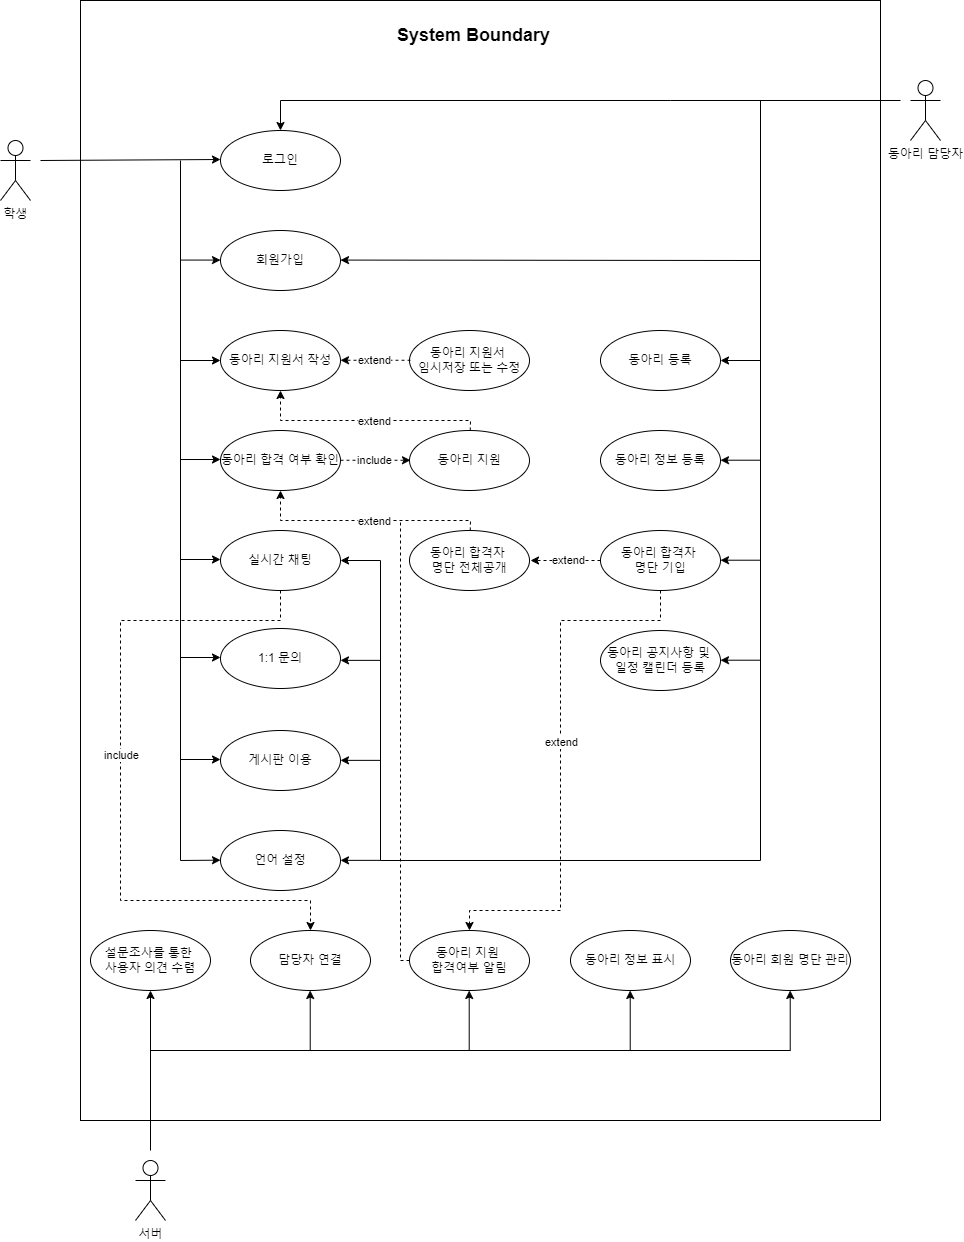

The diagram above was exported from draw.io. Its source (the exported page's mxGraphModel, read from the mxfile embedded in the PNG):
<mxGraphModel dx="3116" dy="1260" grid="1" gridSize="10" guides="1" tooltips="1" connect="1" arrows="1" fold="1" page="1" pageScale="1" pageWidth="827" pageHeight="1169" math="0" shadow="0">
  <root>
    <mxCell id="0" />
    <mxCell id="1" parent="0" />
    <mxCell id="5qMzUHlmlHbGyp9Bj7Y5-3" value="" style="rounded=0;whiteSpace=wrap;html=1;" vertex="1" parent="1">
      <mxGeometry x="20" width="800" height="1120" as="geometry" />
    </mxCell>
    <mxCell id="6cCH-PaKKIgywn_SZwx_-2" value="&lt;b&gt;&lt;font style=&quot;font-size: 18px;&quot;&gt;System Boundary&lt;/font&gt;&lt;/b&gt;" style="text;html=1;align=center;verticalAlign=middle;whiteSpace=wrap;rounded=0;" parent="1" vertex="1">
      <mxGeometry x="323" y="20" width="181" height="30" as="geometry" />
    </mxCell>
    <mxCell id="6cCH-PaKKIgywn_SZwx_-3" value="학생" style="shape=umlActor;verticalLabelPosition=bottom;verticalAlign=top;html=1;outlineConnect=0;" parent="1" vertex="1">
      <mxGeometry x="-60" y="140" width="30" height="60" as="geometry" />
    </mxCell>
    <mxCell id="6cCH-PaKKIgywn_SZwx_-4" value="" style="endArrow=classic;html=1;rounded=0;" parent="1" edge="1">
      <mxGeometry width="50" height="50" relative="1" as="geometry">
        <mxPoint x="-20" y="160" as="sourcePoint" />
        <mxPoint x="160" y="159" as="targetPoint" />
      </mxGeometry>
    </mxCell>
    <mxCell id="6cCH-PaKKIgywn_SZwx_-5" value="로그인" style="ellipse;whiteSpace=wrap;html=1;" parent="1" vertex="1">
      <mxGeometry x="160" y="130" width="120" height="60" as="geometry" />
    </mxCell>
    <mxCell id="6cCH-PaKKIgywn_SZwx_-7" value="회원가입" style="ellipse;whiteSpace=wrap;html=1;" parent="1" vertex="1">
      <mxGeometry x="160" y="230" width="120" height="60" as="geometry" />
    </mxCell>
    <mxCell id="6cCH-PaKKIgywn_SZwx_-12" value="" style="endArrow=classic;html=1;rounded=0;entryX=0;entryY=0.5;entryDx=0;entryDy=0;" parent="1" target="6cCH-PaKKIgywn_SZwx_-13" edge="1">
      <mxGeometry width="50" height="50" relative="1" as="geometry">
        <mxPoint x="120" y="360" as="sourcePoint" />
        <mxPoint x="160" y="359" as="targetPoint" />
      </mxGeometry>
    </mxCell>
    <mxCell id="6cCH-PaKKIgywn_SZwx_-13" value="동아리 지원서 작성" style="ellipse;whiteSpace=wrap;html=1;" parent="1" vertex="1">
      <mxGeometry x="160" y="330" width="120" height="60" as="geometry" />
    </mxCell>
    <mxCell id="6cCH-PaKKIgywn_SZwx_-14" value="" style="endArrow=classic;html=1;rounded=0;" parent="1" edge="1">
      <mxGeometry width="50" height="50" relative="1" as="geometry">
        <mxPoint x="120" y="459" as="sourcePoint" />
        <mxPoint x="160" y="459" as="targetPoint" />
      </mxGeometry>
    </mxCell>
    <mxCell id="6cCH-PaKKIgywn_SZwx_-15" value="동아리 합격 여부 확인" style="ellipse;whiteSpace=wrap;html=1;" parent="1" vertex="1">
      <mxGeometry x="160" y="430" width="120" height="60" as="geometry" />
    </mxCell>
    <mxCell id="6cCH-PaKKIgywn_SZwx_-17" value="동아리 지원" style="ellipse;whiteSpace=wrap;html=1;" parent="1" vertex="1">
      <mxGeometry x="349" y="430" width="120" height="60" as="geometry" />
    </mxCell>
    <mxCell id="6cCH-PaKKIgywn_SZwx_-18" value="" style="endArrow=classic;html=1;rounded=0;dashed=1;" parent="1" edge="1">
      <mxGeometry width="50" height="50" relative="1" as="geometry">
        <mxPoint x="280" y="459.76" as="sourcePoint" />
        <mxPoint x="350" y="459.76" as="targetPoint" />
      </mxGeometry>
    </mxCell>
    <mxCell id="6cCH-PaKKIgywn_SZwx_-19" value="include" style="edgeLabel;html=1;align=center;verticalAlign=middle;resizable=0;points=[];" parent="6cCH-PaKKIgywn_SZwx_-18" vertex="1" connectable="0">
      <mxGeometry x="-0.0857" y="-1" relative="1" as="geometry">
        <mxPoint y="-2" as="offset" />
      </mxGeometry>
    </mxCell>
    <mxCell id="6cCH-PaKKIgywn_SZwx_-22" value="" style="endArrow=classic;html=1;rounded=0;" parent="1" edge="1">
      <mxGeometry width="50" height="50" relative="1" as="geometry">
        <mxPoint x="120" y="559" as="sourcePoint" />
        <mxPoint x="160" y="559" as="targetPoint" />
      </mxGeometry>
    </mxCell>
    <mxCell id="6cCH-PaKKIgywn_SZwx_-23" value="실시간 채팅" style="ellipse;whiteSpace=wrap;html=1;" parent="1" vertex="1">
      <mxGeometry x="160" y="530" width="120" height="60" as="geometry" />
    </mxCell>
    <mxCell id="6cCH-PaKKIgywn_SZwx_-24" value="" style="endArrow=classic;html=1;rounded=0;" parent="1" edge="1">
      <mxGeometry width="50" height="50" relative="1" as="geometry">
        <mxPoint x="120" y="657" as="sourcePoint" />
        <mxPoint x="160" y="657" as="targetPoint" />
      </mxGeometry>
    </mxCell>
    <mxCell id="6cCH-PaKKIgywn_SZwx_-25" value="1:1 문의" style="ellipse;whiteSpace=wrap;html=1;" parent="1" vertex="1">
      <mxGeometry x="160" y="628" width="120" height="60" as="geometry" />
    </mxCell>
    <mxCell id="6cCH-PaKKIgywn_SZwx_-26" value="" style="endArrow=classic;html=1;rounded=0;" parent="1" edge="1">
      <mxGeometry width="50" height="50" relative="1" as="geometry">
        <mxPoint x="120" y="759" as="sourcePoint" />
        <mxPoint x="160" y="759" as="targetPoint" />
      </mxGeometry>
    </mxCell>
    <mxCell id="6cCH-PaKKIgywn_SZwx_-27" value="게시판 이용" style="ellipse;whiteSpace=wrap;html=1;" parent="1" vertex="1">
      <mxGeometry x="160" y="730" width="120" height="60" as="geometry" />
    </mxCell>
    <mxCell id="6cCH-PaKKIgywn_SZwx_-28" value="동아리 담당자" style="shape=umlActor;verticalLabelPosition=bottom;verticalAlign=top;html=1;outlineConnect=0;" parent="1" vertex="1">
      <mxGeometry x="850" y="80" width="30" height="60" as="geometry" />
    </mxCell>
    <mxCell id="6cCH-PaKKIgywn_SZwx_-29" value="" style="endArrow=classic;html=1;rounded=0;" parent="1" edge="1">
      <mxGeometry width="50" height="50" relative="1" as="geometry">
        <mxPoint x="700" y="360" as="sourcePoint" />
        <mxPoint x="660" y="360" as="targetPoint" />
      </mxGeometry>
    </mxCell>
    <mxCell id="6cCH-PaKKIgywn_SZwx_-30" value="동아리 등록" style="ellipse;whiteSpace=wrap;html=1;" parent="1" vertex="1">
      <mxGeometry x="540" y="330" width="120" height="60" as="geometry" />
    </mxCell>
    <mxCell id="JJEVzPPpyP6SVh7EzB0q-4" value="동아리 정보 등록" style="ellipse;whiteSpace=wrap;html=1;" parent="1" vertex="1">
      <mxGeometry x="540" y="430" width="120" height="60" as="geometry" />
    </mxCell>
    <mxCell id="JJEVzPPpyP6SVh7EzB0q-5" value="동아리 지원서&amp;nbsp;&lt;div&gt;임시저장 또는 수정&lt;/div&gt;" style="ellipse;whiteSpace=wrap;html=1;" parent="1" vertex="1">
      <mxGeometry x="349" y="330" width="120" height="60" as="geometry" />
    </mxCell>
    <mxCell id="JJEVzPPpyP6SVh7EzB0q-6" value="" style="endArrow=classic;html=1;rounded=0;dashed=1;" parent="1" edge="1">
      <mxGeometry width="50" height="50" relative="1" as="geometry">
        <mxPoint x="350" y="359.76" as="sourcePoint" />
        <mxPoint x="280" y="359.76" as="targetPoint" />
      </mxGeometry>
    </mxCell>
    <mxCell id="JJEVzPPpyP6SVh7EzB0q-7" value="extend" style="edgeLabel;html=1;align=center;verticalAlign=middle;resizable=0;points=[];" parent="JJEVzPPpyP6SVh7EzB0q-6" vertex="1" connectable="0">
      <mxGeometry x="-0.0095" y="-1" relative="1" as="geometry">
        <mxPoint x="-2" as="offset" />
      </mxGeometry>
    </mxCell>
    <mxCell id="JJEVzPPpyP6SVh7EzB0q-8" value="" style="endArrow=classic;html=1;rounded=0;entryX=0.5;entryY=1;entryDx=0;entryDy=0;dashed=1;" parent="1" target="6cCH-PaKKIgywn_SZwx_-13" edge="1">
      <mxGeometry width="50" height="50" relative="1" as="geometry">
        <mxPoint x="409.76" y="430" as="sourcePoint" />
        <mxPoint x="409.76" y="400" as="targetPoint" />
        <Array as="points">
          <mxPoint x="410" y="420" />
          <mxPoint x="220" y="420" />
        </Array>
      </mxGeometry>
    </mxCell>
    <mxCell id="JJEVzPPpyP6SVh7EzB0q-9" value="extend" style="edgeLabel;html=1;align=center;verticalAlign=middle;resizable=0;points=[];" parent="JJEVzPPpyP6SVh7EzB0q-8" vertex="1" connectable="0">
      <mxGeometry x="-0.0691" relative="1" as="geometry">
        <mxPoint as="offset" />
      </mxGeometry>
    </mxCell>
    <mxCell id="JJEVzPPpyP6SVh7EzB0q-10" value="동아리 회원 명단 관리" style="ellipse;whiteSpace=wrap;html=1;" parent="1" vertex="1">
      <mxGeometry x="670" y="930" width="120" height="60" as="geometry" />
    </mxCell>
    <mxCell id="JJEVzPPpyP6SVh7EzB0q-11" value="동아리 정보 표시" style="ellipse;whiteSpace=wrap;html=1;" parent="1" vertex="1">
      <mxGeometry x="510" y="930" width="120" height="60" as="geometry" />
    </mxCell>
    <mxCell id="JJEVzPPpyP6SVh7EzB0q-12" value="동아리 합격자&amp;nbsp;&lt;div&gt;명단 기입&lt;/div&gt;" style="ellipse;whiteSpace=wrap;html=1;" parent="1" vertex="1">
      <mxGeometry x="540" y="530" width="120" height="60" as="geometry" />
    </mxCell>
    <mxCell id="JJEVzPPpyP6SVh7EzB0q-13" value="동아리 공지사항 및&amp;nbsp;&lt;div&gt;일정 캘린더 등록&lt;/div&gt;" style="ellipse;whiteSpace=wrap;html=1;" parent="1" vertex="1">
      <mxGeometry x="540" y="630" width="120" height="60" as="geometry" />
    </mxCell>
    <mxCell id="JJEVzPPpyP6SVh7EzB0q-14" value="설문조사를 통한&amp;nbsp;&lt;div&gt;사용자 의견 수렴&lt;/div&gt;" style="ellipse;whiteSpace=wrap;html=1;" parent="1" vertex="1">
      <mxGeometry x="30" y="930" width="120" height="60" as="geometry" />
    </mxCell>
    <mxCell id="JJEVzPPpyP6SVh7EzB0q-15" value="담당자 연결" style="ellipse;whiteSpace=wrap;html=1;" parent="1" vertex="1">
      <mxGeometry x="190" y="930" width="120" height="60" as="geometry" />
    </mxCell>
    <mxCell id="JJEVzPPpyP6SVh7EzB0q-18" value="언어 설정" style="ellipse;whiteSpace=wrap;html=1;" parent="1" vertex="1">
      <mxGeometry x="160" y="830" width="120" height="60" as="geometry" />
    </mxCell>
    <mxCell id="JJEVzPPpyP6SVh7EzB0q-19" value="동아리 지원&amp;nbsp;&lt;div&gt;합격여부 알림&lt;/div&gt;" style="ellipse;whiteSpace=wrap;html=1;" parent="1" vertex="1">
      <mxGeometry x="349" y="930" width="120" height="60" as="geometry" />
    </mxCell>
    <mxCell id="JJEVzPPpyP6SVh7EzB0q-21" value="" style="endArrow=classic;html=1;rounded=0;entryX=0.5;entryY=0;entryDx=0;entryDy=0;" parent="1" target="6cCH-PaKKIgywn_SZwx_-5" edge="1">
      <mxGeometry width="50" height="50" relative="1" as="geometry">
        <mxPoint x="840" y="100" as="sourcePoint" />
        <mxPoint x="610" y="20" as="targetPoint" />
        <Array as="points">
          <mxPoint x="610" y="100" />
          <mxPoint x="220" y="100" />
        </Array>
      </mxGeometry>
    </mxCell>
    <mxCell id="JJEVzPPpyP6SVh7EzB0q-22" value="" style="endArrow=classic;html=1;rounded=0;" parent="1" edge="1">
      <mxGeometry width="50" height="50" relative="1" as="geometry">
        <mxPoint x="120" y="860" as="sourcePoint" />
        <mxPoint x="160" y="859.66" as="targetPoint" />
      </mxGeometry>
    </mxCell>
    <mxCell id="JJEVzPPpyP6SVh7EzB0q-23" value="" style="endArrow=none;html=1;rounded=0;" parent="1" edge="1">
      <mxGeometry width="50" height="50" relative="1" as="geometry">
        <mxPoint x="120" y="860" as="sourcePoint" />
        <mxPoint x="120" y="160" as="targetPoint" />
      </mxGeometry>
    </mxCell>
    <mxCell id="JJEVzPPpyP6SVh7EzB0q-24" value="" style="endArrow=none;html=1;rounded=0;" parent="1" edge="1">
      <mxGeometry width="50" height="50" relative="1" as="geometry">
        <mxPoint x="700" y="860" as="sourcePoint" />
        <mxPoint x="700" y="100" as="targetPoint" />
      </mxGeometry>
    </mxCell>
    <mxCell id="JJEVzPPpyP6SVh7EzB0q-25" value="" style="endArrow=classic;html=1;rounded=0;entryX=1;entryY=0.5;entryDx=0;entryDy=0;" parent="1" target="6cCH-PaKKIgywn_SZwx_-23" edge="1">
      <mxGeometry width="50" height="50" relative="1" as="geometry">
        <mxPoint x="700" y="860" as="sourcePoint" />
        <mxPoint x="560" y="940" as="targetPoint" />
        <Array as="points">
          <mxPoint x="320" y="860" />
          <mxPoint x="320" y="560" />
        </Array>
      </mxGeometry>
    </mxCell>
    <mxCell id="JJEVzPPpyP6SVh7EzB0q-26" value="" style="endArrow=classic;html=1;rounded=0;" parent="1" edge="1">
      <mxGeometry width="50" height="50" relative="1" as="geometry">
        <mxPoint x="700" y="459.71" as="sourcePoint" />
        <mxPoint x="660" y="459.71" as="targetPoint" />
      </mxGeometry>
    </mxCell>
    <mxCell id="JJEVzPPpyP6SVh7EzB0q-27" value="" style="endArrow=classic;html=1;rounded=0;" parent="1" edge="1">
      <mxGeometry width="50" height="50" relative="1" as="geometry">
        <mxPoint x="700" y="559.71" as="sourcePoint" />
        <mxPoint x="660" y="559.71" as="targetPoint" />
      </mxGeometry>
    </mxCell>
    <mxCell id="JJEVzPPpyP6SVh7EzB0q-28" value="" style="endArrow=classic;html=1;rounded=0;" parent="1" edge="1">
      <mxGeometry width="50" height="50" relative="1" as="geometry">
        <mxPoint x="700" y="659.71" as="sourcePoint" />
        <mxPoint x="660" y="659.71" as="targetPoint" />
      </mxGeometry>
    </mxCell>
    <mxCell id="JJEVzPPpyP6SVh7EzB0q-36" value="" style="endArrow=classic;html=1;rounded=0;" parent="1" edge="1">
      <mxGeometry width="50" height="50" relative="1" as="geometry">
        <mxPoint x="320" y="659.86" as="sourcePoint" />
        <mxPoint x="280" y="659.86" as="targetPoint" />
      </mxGeometry>
    </mxCell>
    <mxCell id="JJEVzPPpyP6SVh7EzB0q-37" value="" style="endArrow=classic;html=1;rounded=0;" parent="1" edge="1">
      <mxGeometry width="50" height="50" relative="1" as="geometry">
        <mxPoint x="320" y="759.86" as="sourcePoint" />
        <mxPoint x="280" y="759.86" as="targetPoint" />
      </mxGeometry>
    </mxCell>
    <mxCell id="JJEVzPPpyP6SVh7EzB0q-38" value="" style="endArrow=classic;html=1;rounded=0;" parent="1" edge="1">
      <mxGeometry width="50" height="50" relative="1" as="geometry">
        <mxPoint x="320" y="859.86" as="sourcePoint" />
        <mxPoint x="280" y="859.86" as="targetPoint" />
      </mxGeometry>
    </mxCell>
    <mxCell id="JJEVzPPpyP6SVh7EzB0q-50" value="동아리 합격자&amp;nbsp;&lt;div&gt;명단 전체공개&lt;/div&gt;" style="ellipse;whiteSpace=wrap;html=1;" parent="1" vertex="1">
      <mxGeometry x="349" y="530" width="120" height="60" as="geometry" />
    </mxCell>
    <mxCell id="JJEVzPPpyP6SVh7EzB0q-51" value="" style="endArrow=classic;html=1;rounded=0;dashed=1;" parent="1" edge="1">
      <mxGeometry width="50" height="50" relative="1" as="geometry">
        <mxPoint x="540" y="560" as="sourcePoint" />
        <mxPoint x="470" y="560" as="targetPoint" />
      </mxGeometry>
    </mxCell>
    <mxCell id="JJEVzPPpyP6SVh7EzB0q-53" value="extend" style="edgeLabel;html=1;align=center;verticalAlign=middle;resizable=0;points=[];" parent="JJEVzPPpyP6SVh7EzB0q-51" vertex="1" connectable="0">
      <mxGeometry x="-0.0245" relative="1" as="geometry">
        <mxPoint x="2" y="-1" as="offset" />
      </mxGeometry>
    </mxCell>
    <mxCell id="JJEVzPPpyP6SVh7EzB0q-55" value="" style="endArrow=classic;html=1;rounded=0;entryX=0.5;entryY=1;entryDx=0;entryDy=0;dashed=1;" parent="1" edge="1">
      <mxGeometry width="50" height="50" relative="1" as="geometry">
        <mxPoint x="409.76" y="530" as="sourcePoint" />
        <mxPoint x="220" y="490" as="targetPoint" />
        <Array as="points">
          <mxPoint x="410" y="520" />
          <mxPoint x="220" y="520" />
        </Array>
      </mxGeometry>
    </mxCell>
    <mxCell id="JJEVzPPpyP6SVh7EzB0q-56" value="extend" style="edgeLabel;html=1;align=center;verticalAlign=middle;resizable=0;points=[];" parent="JJEVzPPpyP6SVh7EzB0q-55" vertex="1" connectable="0">
      <mxGeometry x="-0.0691" relative="1" as="geometry">
        <mxPoint as="offset" />
      </mxGeometry>
    </mxCell>
    <mxCell id="JJEVzPPpyP6SVh7EzB0q-58" value="" style="endArrow=classic;html=1;rounded=0;entryX=0.5;entryY=0;entryDx=0;entryDy=0;exitX=0.5;exitY=1;exitDx=0;exitDy=0;dashed=1;" parent="1" source="JJEVzPPpyP6SVh7EzB0q-12" target="JJEVzPPpyP6SVh7EzB0q-19" edge="1">
      <mxGeometry width="50" height="50" relative="1" as="geometry">
        <mxPoint x="530" y="560" as="sourcePoint" />
        <mxPoint x="440" y="640" as="targetPoint" />
        <Array as="points">
          <mxPoint x="600" y="620" />
          <mxPoint x="500" y="620" />
          <mxPoint x="500" y="910" />
          <mxPoint x="409" y="910" />
        </Array>
      </mxGeometry>
    </mxCell>
    <mxCell id="JJEVzPPpyP6SVh7EzB0q-59" value="extend" style="edgeLabel;html=1;align=center;verticalAlign=middle;resizable=0;points=[];" parent="JJEVzPPpyP6SVh7EzB0q-58" vertex="1" connectable="0">
      <mxGeometry x="-0.0546" relative="1" as="geometry">
        <mxPoint as="offset" />
      </mxGeometry>
    </mxCell>
    <mxCell id="JJEVzPPpyP6SVh7EzB0q-61" value="" style="endArrow=none;html=1;rounded=0;exitX=0;exitY=0.5;exitDx=0;exitDy=0;dashed=1;" parent="1" source="JJEVzPPpyP6SVh7EzB0q-19" edge="1">
      <mxGeometry width="50" height="50" relative="1" as="geometry">
        <mxPoint x="270" y="960" as="sourcePoint" />
        <mxPoint x="340" y="520" as="targetPoint" />
        <Array as="points">
          <mxPoint x="340" y="960" />
        </Array>
      </mxGeometry>
    </mxCell>
    <mxCell id="JJEVzPPpyP6SVh7EzB0q-62" value="서버" style="shape=umlActor;verticalLabelPosition=bottom;verticalAlign=top;html=1;outlineConnect=0;" parent="1" vertex="1">
      <mxGeometry x="75" y="1160" width="30" height="60" as="geometry" />
    </mxCell>
    <mxCell id="JJEVzPPpyP6SVh7EzB0q-63" value="" style="endArrow=classic;html=1;rounded=0;" parent="1" edge="1">
      <mxGeometry width="50" height="50" relative="1" as="geometry">
        <mxPoint x="90" y="1150" as="sourcePoint" />
        <mxPoint x="90" y="990" as="targetPoint" />
      </mxGeometry>
    </mxCell>
    <mxCell id="JJEVzPPpyP6SVh7EzB0q-65" value="" style="endArrow=none;html=1;rounded=0;" parent="1" edge="1">
      <mxGeometry width="50" height="50" relative="1" as="geometry">
        <mxPoint x="90" y="1050" as="sourcePoint" />
        <mxPoint x="730" y="1050" as="targetPoint" />
      </mxGeometry>
    </mxCell>
    <mxCell id="JJEVzPPpyP6SVh7EzB0q-67" value="" style="endArrow=classic;html=1;rounded=0;" parent="1" edge="1">
      <mxGeometry width="50" height="50" relative="1" as="geometry">
        <mxPoint x="249.71" y="1050" as="sourcePoint" />
        <mxPoint x="249.71" y="990" as="targetPoint" />
      </mxGeometry>
    </mxCell>
    <mxCell id="JJEVzPPpyP6SVh7EzB0q-70" value="" style="endArrow=classic;html=1;rounded=0;" parent="1" edge="1">
      <mxGeometry width="50" height="50" relative="1" as="geometry">
        <mxPoint x="408.71000000000004" y="1050" as="sourcePoint" />
        <mxPoint x="408.71000000000004" y="990" as="targetPoint" />
      </mxGeometry>
    </mxCell>
    <mxCell id="JJEVzPPpyP6SVh7EzB0q-71" value="" style="endArrow=classic;html=1;rounded=0;" parent="1" edge="1">
      <mxGeometry width="50" height="50" relative="1" as="geometry">
        <mxPoint x="569.71" y="1050" as="sourcePoint" />
        <mxPoint x="569.71" y="990" as="targetPoint" />
      </mxGeometry>
    </mxCell>
    <mxCell id="JJEVzPPpyP6SVh7EzB0q-72" value="" style="endArrow=classic;html=1;rounded=0;" parent="1" edge="1">
      <mxGeometry width="50" height="50" relative="1" as="geometry">
        <mxPoint x="729.71" y="1050" as="sourcePoint" />
        <mxPoint x="729.71" y="990" as="targetPoint" />
      </mxGeometry>
    </mxCell>
    <mxCell id="JJEVzPPpyP6SVh7EzB0q-74" value="" style="endArrow=classic;html=1;rounded=0;entryX=0.5;entryY=0;entryDx=0;entryDy=0;exitX=0.5;exitY=1;exitDx=0;exitDy=0;dashed=1;" parent="1" source="6cCH-PaKKIgywn_SZwx_-23" target="JJEVzPPpyP6SVh7EzB0q-15" edge="1">
      <mxGeometry width="50" height="50" relative="1" as="geometry">
        <mxPoint x="60" y="660" as="sourcePoint" />
        <mxPoint x="80" y="810" as="targetPoint" />
        <Array as="points">
          <mxPoint x="220" y="620" />
          <mxPoint x="60" y="620" />
          <mxPoint x="60" y="900" />
          <mxPoint x="250" y="900" />
        </Array>
      </mxGeometry>
    </mxCell>
    <mxCell id="JJEVzPPpyP6SVh7EzB0q-75" value="include" style="edgeLabel;html=1;align=center;verticalAlign=middle;resizable=0;points=[];" parent="JJEVzPPpyP6SVh7EzB0q-74" vertex="1" connectable="0">
      <mxGeometry x="-0.0594" relative="1" as="geometry">
        <mxPoint as="offset" />
      </mxGeometry>
    </mxCell>
    <mxCell id="5qMzUHlmlHbGyp9Bj7Y5-1" value="" style="endArrow=classic;html=1;rounded=0;entryX=0;entryY=0.5;entryDx=0;entryDy=0;" edge="1" parent="1">
      <mxGeometry width="50" height="50" relative="1" as="geometry">
        <mxPoint x="120" y="259.57" as="sourcePoint" />
        <mxPoint x="160" y="259.57" as="targetPoint" />
      </mxGeometry>
    </mxCell>
    <mxCell id="5qMzUHlmlHbGyp9Bj7Y5-2" value="" style="endArrow=classic;html=1;rounded=0;" edge="1" parent="1">
      <mxGeometry width="50" height="50" relative="1" as="geometry">
        <mxPoint x="700" y="260" as="sourcePoint" />
        <mxPoint x="280" y="259.57" as="targetPoint" />
      </mxGeometry>
    </mxCell>
  </root>
</mxGraphModel>